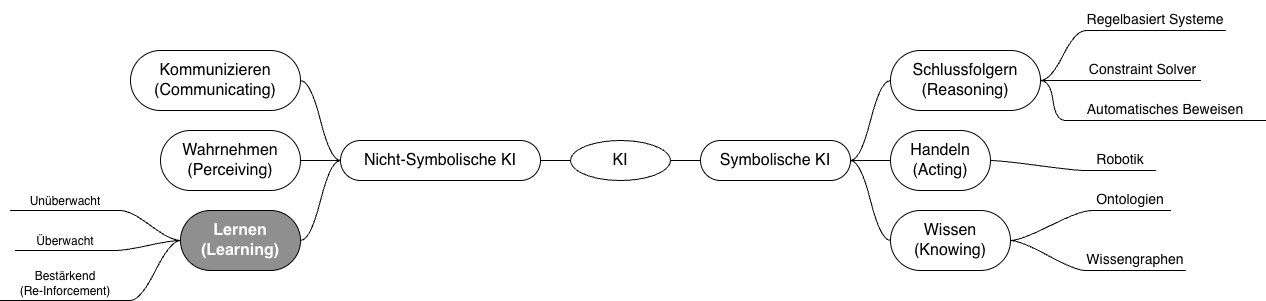

The diagram above was exported from draw.io. Its source (the exported page's mxGraphModel, read from the mxfile embedded in the PNG):
<mxGraphModel dx="205" dy="387" grid="1" gridSize="10" guides="1" tooltips="1" connect="1" arrows="1" fold="1" page="1" pageScale="1" pageWidth="2336" pageHeight="1654" math="0" shadow="0">
  <root>
    <mxCell id="0" />
    <mxCell id="1" parent="0" />
    <mxCell id="2" parent="1" style="ellipse;whiteSpace=wrap;html=1;align=center;newEdgeStyle={&quot;edgeStyle&quot;:&quot;entityRelationEdgeStyle&quot;,&quot;startArrow&quot;:&quot;none&quot;,&quot;endArrow&quot;:&quot;none&quot;,&quot;segment&quot;:10,&quot;curved&quot;:1,&quot;sourcePerimeterSpacing&quot;:0,&quot;targetPerimeterSpacing&quot;:0};treeFolding=1;treeMoving=1;fontSize=16;" value="KI" vertex="1">
      <mxGeometry height="40" width="100" x="780" y="280" as="geometry" />
    </mxCell>
    <mxCell id="3" edge="1" parent="1" source="8" style="edgeStyle=entityRelationEdgeStyle;rounded=0;orthogonalLoop=1;jettySize=auto;html=1;startArrow=none;endArrow=none;segment=10;curved=1;sourcePerimeterSpacing=0;targetPerimeterSpacing=0;" target="14" value="">
      <mxGeometry relative="1" as="geometry" />
    </mxCell>
    <mxCell id="4" edge="1" parent="1" source="8" style="edgeStyle=entityRelationEdgeStyle;rounded=0;orthogonalLoop=1;jettySize=auto;html=1;startArrow=none;endArrow=none;segment=10;curved=1;sourcePerimeterSpacing=0;targetPerimeterSpacing=0;" target="16" value="">
      <mxGeometry relative="1" as="geometry" />
    </mxCell>
    <mxCell id="5" edge="1" parent="1" source="8" style="edgeStyle=entityRelationEdgeStyle;rounded=0;orthogonalLoop=1;jettySize=auto;html=1;startArrow=none;endArrow=none;segment=10;curved=1;sourcePerimeterSpacing=0;targetPerimeterSpacing=0;" target="16" value="">
      <mxGeometry relative="1" as="geometry" />
    </mxCell>
    <mxCell id="6" edge="1" parent="1" source="8" style="edgeStyle=entityRelationEdgeStyle;rounded=0;orthogonalLoop=1;jettySize=auto;html=1;startArrow=none;endArrow=none;segment=10;curved=1;sourcePerimeterSpacing=0;targetPerimeterSpacing=0;" target="16" value="">
      <mxGeometry relative="1" as="geometry" />
    </mxCell>
    <mxCell id="7" edge="1" parent="1" source="8" style="edgeStyle=entityRelationEdgeStyle;rounded=0;orthogonalLoop=1;jettySize=auto;html=1;startArrow=none;endArrow=none;segment=10;curved=1;sourcePerimeterSpacing=0;targetPerimeterSpacing=0;" target="17" value="">
      <mxGeometry relative="1" as="geometry" />
    </mxCell>
    <mxCell id="8" parent="1" style="whiteSpace=wrap;html=1;rounded=1;arcSize=50;align=center;verticalAlign=middle;strokeWidth=1;autosize=1;spacing=4;treeFolding=1;treeMoving=1;newEdgeStyle={&quot;edgeStyle&quot;:&quot;entityRelationEdgeStyle&quot;,&quot;startArrow&quot;:&quot;none&quot;,&quot;endArrow&quot;:&quot;none&quot;,&quot;segment&quot;:10,&quot;curved&quot;:1,&quot;sourcePerimeterSpacing&quot;:0,&quot;targetPerimeterSpacing&quot;:0};" value="&lt;font style=&quot;font-size: 16px;&quot;&gt;Symbolische KI&lt;/font&gt;" vertex="1">
      <mxGeometry height="40" width="150" x="910" y="280" as="geometry" />
    </mxCell>
    <mxCell id="9" edge="1" parent="1" source="2" style="edgeStyle=entityRelationEdgeStyle;startArrow=none;endArrow=none;segment=10;curved=1;sourcePerimeterSpacing=0;targetPerimeterSpacing=0;rounded=0;exitX=1;exitY=0.5;exitDx=0;exitDy=0;" target="8" value="">
      <mxGeometry relative="1" as="geometry">
        <mxPoint x="920" y="294" as="sourcePoint" />
      </mxGeometry>
    </mxCell>
    <mxCell id="10" edge="1" parent="1" source="11" style="edgeStyle=entityRelationEdgeStyle;rounded=0;orthogonalLoop=1;jettySize=auto;html=1;startArrow=none;endArrow=none;segment=10;curved=1;sourcePerimeterSpacing=0;targetPerimeterSpacing=0;" target="2">
      <mxGeometry relative="1" as="geometry" />
    </mxCell>
    <mxCell id="11" parent="1" style="whiteSpace=wrap;html=1;rounded=1;arcSize=50;align=center;verticalAlign=middle;strokeWidth=1;autosize=1;spacing=4;treeFolding=1;treeMoving=1;newEdgeStyle={&quot;edgeStyle&quot;:&quot;entityRelationEdgeStyle&quot;,&quot;startArrow&quot;:&quot;none&quot;,&quot;endArrow&quot;:&quot;none&quot;,&quot;segment&quot;:10,&quot;curved&quot;:1,&quot;sourcePerimeterSpacing&quot;:0,&quot;targetPerimeterSpacing&quot;:0};" value="&lt;font style=&quot;font-size: 16px;&quot;&gt;Nicht-Symbolische KI&lt;/font&gt;" vertex="1">
      <mxGeometry height="40" width="200" x="550" y="280" as="geometry" />
    </mxCell>
    <mxCell id="12" edge="1" parent="1" source="14" style="edgeStyle=entityRelationEdgeStyle;rounded=0;orthogonalLoop=1;jettySize=auto;html=1;startArrow=none;endArrow=none;segment=10;curved=1;sourcePerimeterSpacing=0;targetPerimeterSpacing=0;entryX=0;entryY=1;entryDx=0;entryDy=0;" target="30">
      <mxGeometry relative="1" as="geometry" />
    </mxCell>
    <mxCell id="13" edge="1" parent="1" source="14" style="edgeStyle=entityRelationEdgeStyle;rounded=0;orthogonalLoop=1;jettySize=auto;html=1;startArrow=none;endArrow=none;segment=10;curved=1;sourcePerimeterSpacing=0;targetPerimeterSpacing=0;" target="31">
      <mxGeometry relative="1" as="geometry" />
    </mxCell>
    <mxCell id="14" parent="1" style="whiteSpace=wrap;html=1;rounded=1;arcSize=50;align=center;verticalAlign=middle;strokeWidth=1;autosize=1;spacing=4;treeFolding=1;treeMoving=1;newEdgeStyle={&quot;edgeStyle&quot;:&quot;entityRelationEdgeStyle&quot;,&quot;startArrow&quot;:&quot;none&quot;,&quot;endArrow&quot;:&quot;none&quot;,&quot;segment&quot;:10,&quot;curved&quot;:1,&quot;sourcePerimeterSpacing&quot;:0,&quot;targetPerimeterSpacing&quot;:0};" value="&lt;font style=&quot;font-size: 16px;&quot;&gt;Schlussfolgern&lt;br&gt;(Reasoning)&lt;/font&gt;" vertex="1">
      <mxGeometry height="60" width="150" x="1100" y="190" as="geometry" />
    </mxCell>
    <mxCell id="15" edge="1" parent="1" source="16" style="edgeStyle=entityRelationEdgeStyle;rounded=0;orthogonalLoop=1;jettySize=auto;html=1;startArrow=none;endArrow=none;segment=10;curved=1;sourcePerimeterSpacing=0;targetPerimeterSpacing=0;" target="32">
      <mxGeometry relative="1" as="geometry" />
    </mxCell>
    <mxCell id="16" parent="1" style="whiteSpace=wrap;html=1;rounded=1;arcSize=50;align=center;verticalAlign=middle;strokeWidth=1;autosize=1;spacing=4;treeFolding=1;treeMoving=1;newEdgeStyle={&quot;edgeStyle&quot;:&quot;entityRelationEdgeStyle&quot;,&quot;startArrow&quot;:&quot;none&quot;,&quot;endArrow&quot;:&quot;none&quot;,&quot;segment&quot;:10,&quot;curved&quot;:1,&quot;sourcePerimeterSpacing&quot;:0,&quot;targetPerimeterSpacing&quot;:0};" value="&lt;font style=&quot;font-size: 16px;&quot;&gt;Handeln&lt;br&gt;(Acting)&lt;/font&gt;" vertex="1">
      <mxGeometry height="60" width="100" x="1100" y="270" as="geometry" />
    </mxCell>
    <mxCell id="17" parent="1" style="whiteSpace=wrap;html=1;rounded=1;arcSize=50;align=center;verticalAlign=middle;strokeWidth=1;autosize=1;spacing=4;treeFolding=1;treeMoving=1;newEdgeStyle={&quot;edgeStyle&quot;:&quot;entityRelationEdgeStyle&quot;,&quot;startArrow&quot;:&quot;none&quot;,&quot;endArrow&quot;:&quot;none&quot;,&quot;segment&quot;:10,&quot;curved&quot;:1,&quot;sourcePerimeterSpacing&quot;:0,&quot;targetPerimeterSpacing&quot;:0};" value="&lt;font style=&quot;font-size: 16px;&quot;&gt;Wissen&lt;br&gt;(Knowing)&lt;/font&gt;" vertex="1">
      <mxGeometry height="60" width="120" x="1100" y="350" as="geometry" />
    </mxCell>
    <mxCell id="18" edge="1" parent="1" source="19" style="edgeStyle=entityRelationEdgeStyle;rounded=0;orthogonalLoop=1;jettySize=auto;html=1;startArrow=none;endArrow=none;segment=10;curved=1;sourcePerimeterSpacing=0;targetPerimeterSpacing=0;" target="11">
      <mxGeometry relative="1" as="geometry" />
    </mxCell>
    <mxCell id="19" parent="1" style="whiteSpace=wrap;html=1;rounded=1;arcSize=50;align=center;verticalAlign=middle;strokeWidth=1;autosize=1;spacing=4;treeFolding=1;treeMoving=1;newEdgeStyle={&quot;edgeStyle&quot;:&quot;entityRelationEdgeStyle&quot;,&quot;startArrow&quot;:&quot;none&quot;,&quot;endArrow&quot;:&quot;none&quot;,&quot;segment&quot;:10,&quot;curved&quot;:1,&quot;sourcePerimeterSpacing&quot;:0,&quot;targetPerimeterSpacing&quot;:0};" value="&lt;font style=&quot;font-size: 16px;&quot;&gt;Kommunizieren&lt;br&gt;(Communicating)&lt;/font&gt;" vertex="1">
      <mxGeometry height="60" width="170" x="340" y="190" as="geometry" />
    </mxCell>
    <mxCell id="20" edge="1" parent="1" source="21" style="edgeStyle=entityRelationEdgeStyle;rounded=0;orthogonalLoop=1;jettySize=auto;html=1;startArrow=none;endArrow=none;segment=10;curved=1;sourcePerimeterSpacing=0;targetPerimeterSpacing=0;" target="11">
      <mxGeometry relative="1" as="geometry" />
    </mxCell>
    <mxCell id="21" parent="1" style="whiteSpace=wrap;html=1;rounded=1;arcSize=50;align=center;verticalAlign=middle;strokeWidth=1;autosize=1;spacing=4;treeFolding=1;treeMoving=1;newEdgeStyle={&quot;edgeStyle&quot;:&quot;entityRelationEdgeStyle&quot;,&quot;startArrow&quot;:&quot;none&quot;,&quot;endArrow&quot;:&quot;none&quot;,&quot;segment&quot;:10,&quot;curved&quot;:1,&quot;sourcePerimeterSpacing&quot;:0,&quot;targetPerimeterSpacing&quot;:0};" value="&lt;span style=&quot;font-size: 16px;&quot;&gt;Wahrnehmen&lt;br&gt;(Perceiving)&lt;/span&gt;" vertex="1">
      <mxGeometry height="60" width="140" x="370" y="270" as="geometry" />
    </mxCell>
    <mxCell id="22" edge="1" parent="1" source="23" style="edgeStyle=entityRelationEdgeStyle;rounded=0;orthogonalLoop=1;jettySize=auto;html=1;startArrow=none;endArrow=none;segment=10;curved=1;sourcePerimeterSpacing=0;targetPerimeterSpacing=0;" target="11">
      <mxGeometry relative="1" as="geometry" />
    </mxCell>
    <mxCell id="23" parent="1" style="whiteSpace=wrap;html=1;rounded=1;arcSize=50;align=center;verticalAlign=middle;strokeWidth=1;autosize=1;spacing=4;treeFolding=1;treeMoving=1;newEdgeStyle={&quot;edgeStyle&quot;:&quot;entityRelationEdgeStyle&quot;,&quot;startArrow&quot;:&quot;none&quot;,&quot;endArrow&quot;:&quot;none&quot;,&quot;segment&quot;:10,&quot;curved&quot;:1,&quot;sourcePerimeterSpacing&quot;:0,&quot;targetPerimeterSpacing&quot;:0};fillColor=#8F8F8F;fontStyle=1;fontColor=#FFFFFF;" value="&lt;font style=&quot;font-size: 16px;&quot;&gt;Lernen&lt;br&gt;(Learning)&lt;/font&gt;" vertex="1">
      <mxGeometry height="60" width="120" x="390" y="350" as="geometry" />
    </mxCell>
    <mxCell id="24" parent="1" style="whiteSpace=wrap;html=1;shape=partialRectangle;top=0;left=0;bottom=1;right=0;points=[[0,1],[1,1]];fillColor=none;align=center;verticalAlign=bottom;routingCenterY=0.5;snapToPoint=1;recursiveResize=0;autosize=1;treeFolding=1;treeMoving=1;newEdgeStyle={&quot;edgeStyle&quot;:&quot;entityRelationEdgeStyle&quot;,&quot;startArrow&quot;:&quot;none&quot;,&quot;endArrow&quot;:&quot;none&quot;,&quot;segment&quot;:10,&quot;curved&quot;:1,&quot;sourcePerimeterSpacing&quot;:0,&quot;targetPerimeterSpacing&quot;:0};fontSize=14;" value="Regelbasiert Systeme" vertex="1">
      <mxGeometry height="30" width="140" x="1295" y="140" as="geometry" />
    </mxCell>
    <mxCell id="25" edge="1" parent="1" source="14" style="edgeStyle=entityRelationEdgeStyle;startArrow=none;endArrow=none;segment=10;curved=1;sourcePerimeterSpacing=0;targetPerimeterSpacing=0;rounded=0;fontSize=14;" target="24" value="">
      <mxGeometry relative="1" as="geometry">
        <mxPoint x="1280" y="190" as="sourcePoint" />
      </mxGeometry>
    </mxCell>
    <mxCell id="26" parent="1" style="whiteSpace=wrap;html=1;shape=partialRectangle;top=0;left=0;bottom=1;right=0;points=[[0,1],[1,1]];fillColor=none;align=center;verticalAlign=bottom;routingCenterY=0.5;snapToPoint=1;recursiveResize=0;autosize=1;treeFolding=1;treeMoving=1;newEdgeStyle={&quot;edgeStyle&quot;:&quot;entityRelationEdgeStyle&quot;,&quot;startArrow&quot;:&quot;none&quot;,&quot;endArrow&quot;:&quot;none&quot;,&quot;segment&quot;:10,&quot;curved&quot;:1,&quot;sourcePerimeterSpacing&quot;:0,&quot;targetPerimeterSpacing&quot;:0};fontSize=14;" value="Ontologien" vertex="1">
      <mxGeometry height="30" width="80" x="1300" y="320" as="geometry" />
    </mxCell>
    <mxCell id="27" edge="1" parent="1" source="17" style="edgeStyle=entityRelationEdgeStyle;startArrow=none;endArrow=none;segment=10;curved=1;sourcePerimeterSpacing=0;targetPerimeterSpacing=0;rounded=0;fontSize=14;" target="26" value="">
      <mxGeometry relative="1" as="geometry">
        <mxPoint x="1240" y="380" as="sourcePoint" />
      </mxGeometry>
    </mxCell>
    <mxCell id="28" edge="1" parent="1" source="29" style="edgeStyle=entityRelationEdgeStyle;rounded=0;orthogonalLoop=1;jettySize=auto;html=1;startArrow=none;endArrow=none;segment=10;curved=1;sourcePerimeterSpacing=0;targetPerimeterSpacing=0;" target="17">
      <mxGeometry relative="1" as="geometry" />
    </mxCell>
    <mxCell id="29" parent="1" style="whiteSpace=wrap;html=1;shape=partialRectangle;top=0;left=0;bottom=1;right=0;points=[[0,1],[1,1]];fillColor=none;align=center;verticalAlign=bottom;routingCenterY=0.5;snapToPoint=1;recursiveResize=0;autosize=1;treeFolding=1;treeMoving=1;newEdgeStyle={&quot;edgeStyle&quot;:&quot;entityRelationEdgeStyle&quot;,&quot;startArrow&quot;:&quot;none&quot;,&quot;endArrow&quot;:&quot;none&quot;,&quot;segment&quot;:10,&quot;curved&quot;:1,&quot;sourcePerimeterSpacing&quot;:0,&quot;targetPerimeterSpacing&quot;:0};fontSize=14;" value="Wissengraphen" vertex="1">
      <mxGeometry height="30" width="100" x="1295" y="380" as="geometry" />
    </mxCell>
    <mxCell id="30" parent="1" style="whiteSpace=wrap;html=1;shape=partialRectangle;top=0;left=0;bottom=1;right=0;points=[[0,1],[1,1]];fillColor=none;align=center;verticalAlign=bottom;routingCenterY=0.5;snapToPoint=1;recursiveResize=0;autosize=1;treeFolding=1;treeMoving=1;newEdgeStyle={&quot;edgeStyle&quot;:&quot;entityRelationEdgeStyle&quot;,&quot;startArrow&quot;:&quot;none&quot;,&quot;endArrow&quot;:&quot;none&quot;,&quot;segment&quot;:10,&quot;curved&quot;:1,&quot;sourcePerimeterSpacing&quot;:0,&quot;targetPerimeterSpacing&quot;:0};fontSize=14;" value="Constraint Solver" vertex="1">
      <mxGeometry height="30" width="115" x="1295" y="190" as="geometry" />
    </mxCell>
    <mxCell id="31" parent="1" style="whiteSpace=wrap;html=1;shape=partialRectangle;top=0;left=0;bottom=1;right=0;points=[[0,1],[1,1]];fillColor=none;align=center;verticalAlign=bottom;routingCenterY=0.5;snapToPoint=1;recursiveResize=0;autosize=1;treeFolding=1;treeMoving=1;newEdgeStyle={&quot;edgeStyle&quot;:&quot;entityRelationEdgeStyle&quot;,&quot;startArrow&quot;:&quot;none&quot;,&quot;endArrow&quot;:&quot;none&quot;,&quot;segment&quot;:10,&quot;curved&quot;:1,&quot;sourcePerimeterSpacing&quot;:0,&quot;targetPerimeterSpacing&quot;:0};fontSize=14;" value="Automatisches Beweisen" vertex="1">
      <mxGeometry height="30" width="200" x="1275" y="230" as="geometry" />
    </mxCell>
    <mxCell id="32" parent="1" style="whiteSpace=wrap;html=1;shape=partialRectangle;top=0;left=0;bottom=1;right=0;points=[[0,1],[1,1]];fillColor=none;align=center;verticalAlign=bottom;routingCenterY=0.5;snapToPoint=1;recursiveResize=0;autosize=1;treeFolding=1;treeMoving=1;newEdgeStyle={&quot;edgeStyle&quot;:&quot;entityRelationEdgeStyle&quot;,&quot;startArrow&quot;:&quot;none&quot;,&quot;endArrow&quot;:&quot;none&quot;,&quot;segment&quot;:10,&quot;curved&quot;:1,&quot;sourcePerimeterSpacing&quot;:0,&quot;targetPerimeterSpacing&quot;:0};fontSize=14;" value="Robotik" vertex="1">
      <mxGeometry height="30" width="70" x="1295" y="280" as="geometry" />
    </mxCell>
    <mxCell id="0ndQ7UO1lOfb68eET22l-36" edge="1" parent="1" source="0ndQ7UO1lOfb68eET22l-32" style="edgeStyle=entityRelationEdgeStyle;rounded=0;orthogonalLoop=1;jettySize=auto;html=1;startArrow=none;endArrow=none;segment=10;curved=1;sourcePerimeterSpacing=0;targetPerimeterSpacing=0;exitX=1;exitY=1;exitDx=0;exitDy=0;" target="23">
      <mxGeometry relative="1" as="geometry" />
    </mxCell>
    <mxCell id="0ndQ7UO1lOfb68eET22l-32" parent="1" style="whiteSpace=wrap;html=1;shape=partialRectangle;top=0;left=0;bottom=1;right=0;points=[[0,1],[1,1]];fillColor=none;align=center;verticalAlign=bottom;routingCenterY=0.5;snapToPoint=1;recursiveResize=0;autosize=1;treeFolding=1;treeMoving=1;newEdgeStyle={&quot;edgeStyle&quot;:&quot;entityRelationEdgeStyle&quot;,&quot;startArrow&quot;:&quot;none&quot;,&quot;endArrow&quot;:&quot;none&quot;,&quot;segment&quot;:10,&quot;curved&quot;:1,&quot;sourcePerimeterSpacing&quot;:0,&quot;targetPerimeterSpacing&quot;:0};" value="Unüberwacht" vertex="1">
      <mxGeometry height="30" width="110" x="220" y="320" as="geometry" />
    </mxCell>
    <mxCell id="0ndQ7UO1lOfb68eET22l-37" edge="1" parent="1" source="0ndQ7UO1lOfb68eET22l-34" style="edgeStyle=entityRelationEdgeStyle;rounded=0;orthogonalLoop=1;jettySize=auto;html=1;startArrow=none;endArrow=none;segment=10;curved=1;sourcePerimeterSpacing=0;targetPerimeterSpacing=0;exitX=1;exitY=1;exitDx=0;exitDy=0;" target="23">
      <mxGeometry relative="1" as="geometry" />
    </mxCell>
    <mxCell id="0ndQ7UO1lOfb68eET22l-34" parent="1" style="whiteSpace=wrap;html=1;shape=partialRectangle;top=0;left=0;bottom=1;right=0;points=[[0,1],[1,1]];fillColor=none;align=center;verticalAlign=bottom;routingCenterY=0.5;snapToPoint=1;recursiveResize=0;autosize=1;treeFolding=1;treeMoving=1;newEdgeStyle={&quot;edgeStyle&quot;:&quot;entityRelationEdgeStyle&quot;,&quot;startArrow&quot;:&quot;none&quot;,&quot;endArrow&quot;:&quot;none&quot;,&quot;segment&quot;:10,&quot;curved&quot;:1,&quot;sourcePerimeterSpacing&quot;:0,&quot;targetPerimeterSpacing&quot;:0};" value="Überwacht" vertex="1">
      <mxGeometry height="30" width="100" x="225" y="360" as="geometry" />
    </mxCell>
    <mxCell id="0ndQ7UO1lOfb68eET22l-38" edge="1" parent="1" source="0ndQ7UO1lOfb68eET22l-35" style="edgeStyle=entityRelationEdgeStyle;rounded=0;orthogonalLoop=1;jettySize=auto;html=1;startArrow=none;endArrow=none;segment=10;curved=1;sourcePerimeterSpacing=0;targetPerimeterSpacing=0;exitX=1;exitY=1;exitDx=0;exitDy=0;" target="23">
      <mxGeometry relative="1" as="geometry" />
    </mxCell>
    <mxCell id="0ndQ7UO1lOfb68eET22l-35" parent="1" style="whiteSpace=wrap;html=1;shape=partialRectangle;top=0;left=0;bottom=1;right=0;points=[[0,1],[1,1]];fillColor=none;align=center;verticalAlign=bottom;routingCenterY=0.5;snapToPoint=1;recursiveResize=0;autosize=1;treeFolding=1;treeMoving=1;newEdgeStyle={&quot;edgeStyle&quot;:&quot;entityRelationEdgeStyle&quot;,&quot;startArrow&quot;:&quot;none&quot;,&quot;endArrow&quot;:&quot;none&quot;,&quot;segment&quot;:10,&quot;curved&quot;:1,&quot;sourcePerimeterSpacing&quot;:0,&quot;targetPerimeterSpacing&quot;:0};" value="Bestärkend&lt;br&gt;(Re-Inforcement)" vertex="1">
      <mxGeometry height="40" width="130" x="210" y="400" as="geometry" />
    </mxCell>
  </root>
</mxGraphModel>